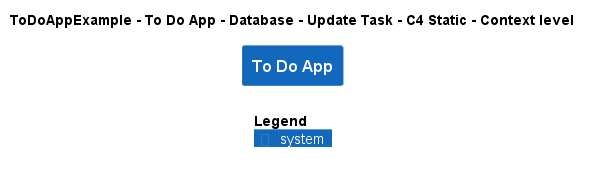

The diagram above was rendered by PlantUML. Its source (embedded in the PNG):
@startuml
!include ..\..\..\..\..\..\..\.c4s\C4_Context.puml

AddElementTag("c4interflow:lifecycle:new", $bgColor=green, $fontColor=#ffffff, $borderColor=green, $shadowing="False")
AddElementTag("c4interflow:lifecycle:changed", $bgColor=orange, $fontColor=#ffffff, $borderColor=orange, $shadowing="False")
AddElementTag("c4interflow:lifecycle:removed", $bgColor=red, $fontColor=#ffffff, $borderColor=red, $shadowing="False")

AddRelTag("c4interflow:lifecycle:new", $textColor=green, $lineColor=green)
AddRelTag("c4interflow:lifecycle:changed", $textColor=orange, $lineColor=orange)
AddRelTag("c4interflow:lifecycle:removed", $textColor=red, $lineColor=red)

SHOW_PERSON_PORTRAIT()
LAYOUT_TOP_DOWN()

skinparam linetype polyline

title ToDoAppExample - To Do App - Database - Update Task - C4 Static - Context level

System(ToDoAppExample.SoftwareSystems.ToDoApp, "To Do App", "")



SHOW_LEGEND()
@enduml